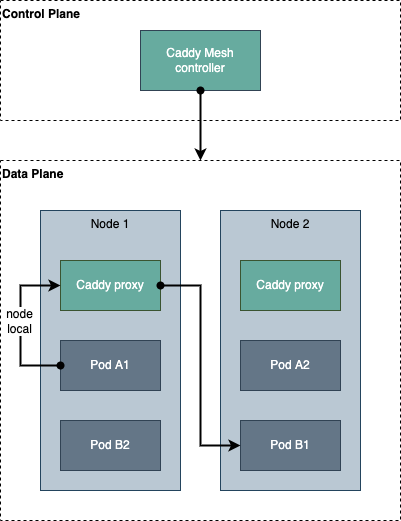

The diagram above was exported from draw.io. Its source (the exported page's mxGraphModel, read from the mxfile embedded in the PNG):
<mxGraphModel dx="757" dy="580" grid="1" gridSize="10" guides="1" tooltips="1" connect="1" arrows="1" fold="1" page="1" pageScale="1" pageWidth="827" pageHeight="1169" math="0" shadow="0">
  <root>
    <mxCell id="0" />
    <mxCell id="1" parent="0" />
    <mxCell id="Ecv6Riqgz6Ol6xMP9yCq-8" value="Data Plane" style="rounded=0;whiteSpace=wrap;html=1;gradientColor=none;dashed=1;align=left;verticalAlign=top;horizontal=1;fontStyle=1" vertex="1" parent="1">
      <mxGeometry x="40" y="200" width="400" height="360" as="geometry" />
    </mxCell>
    <mxCell id="Ecv6Riqgz6Ol6xMP9yCq-11" value="Control Plane" style="rounded=0;whiteSpace=wrap;html=1;gradientColor=none;dashed=1;align=left;verticalAlign=top;horizontal=1;fontStyle=1" vertex="1" parent="1">
      <mxGeometry x="40" y="40" width="400" height="120" as="geometry" />
    </mxCell>
    <mxCell id="Ecv6Riqgz6Ol6xMP9yCq-5" value="层1" parent="0" />
    <mxCell id="Ecv6Riqgz6Ol6xMP9yCq-4" value="Node 1" style="rounded=0;whiteSpace=wrap;html=1;verticalAlign=top;fillColor=#bac8d3;strokeColor=#23445d;" vertex="1" parent="Ecv6Riqgz6Ol6xMP9yCq-5">
      <mxGeometry x="80" y="250" width="140" height="280" as="geometry" />
    </mxCell>
    <mxCell id="Ecv6Riqgz6Ol6xMP9yCq-6" value="层2" parent="0" />
    <mxCell id="Ecv6Riqgz6Ol6xMP9yCq-1" value="Pod A1" style="rounded=0;whiteSpace=wrap;html=1;fillColor=#647687;fontColor=#ffffff;strokeColor=#314354;" vertex="1" parent="Ecv6Riqgz6Ol6xMP9yCq-6">
      <mxGeometry x="100" y="380" width="100" height="50" as="geometry" />
    </mxCell>
    <mxCell id="Ecv6Riqgz6Ol6xMP9yCq-7" value="Pod B2" style="rounded=0;whiteSpace=wrap;html=1;fillColor=#647687;fontColor=#ffffff;strokeColor=#314354;" vertex="1" parent="Ecv6Riqgz6Ol6xMP9yCq-6">
      <mxGeometry x="100" y="460" width="100" height="50" as="geometry" />
    </mxCell>
    <mxCell id="Ecv6Riqgz6Ol6xMP9yCq-9" value="Caddy proxy" style="rounded=0;whiteSpace=wrap;html=1;fillColor=#67AB9F;strokeColor=#3A5431;fontColor=#ffffff;" vertex="1" parent="Ecv6Riqgz6Ol6xMP9yCq-6">
      <mxGeometry x="100" y="300" width="100" height="50" as="geometry" />
    </mxCell>
    <mxCell id="Ecv6Riqgz6Ol6xMP9yCq-10" value="Caddy Mesh&lt;br&gt;controller" style="rounded=0;whiteSpace=wrap;html=1;fillColor=#67AB9F;fontColor=#ffffff;strokeColor=#314354;" vertex="1" parent="Ecv6Riqgz6Ol6xMP9yCq-6">
      <mxGeometry x="180" y="70" width="120" height="60" as="geometry" />
    </mxCell>
    <mxCell id="Ecv6Riqgz6Ol6xMP9yCq-12" value="Node 2" style="rounded=0;whiteSpace=wrap;html=1;verticalAlign=top;fillColor=#bac8d3;strokeColor=#23445d;" vertex="1" parent="Ecv6Riqgz6Ol6xMP9yCq-6">
      <mxGeometry x="260" y="250" width="140" height="280" as="geometry" />
    </mxCell>
    <mxCell id="Ecv6Riqgz6Ol6xMP9yCq-13" value="Pod A2" style="rounded=0;whiteSpace=wrap;html=1;fillColor=#647687;fontColor=#ffffff;strokeColor=#314354;" vertex="1" parent="Ecv6Riqgz6Ol6xMP9yCq-6">
      <mxGeometry x="280" y="380" width="100" height="50" as="geometry" />
    </mxCell>
    <mxCell id="Ecv6Riqgz6Ol6xMP9yCq-14" value="Pod B1" style="rounded=0;whiteSpace=wrap;html=1;fillColor=#647687;fontColor=#ffffff;strokeColor=#314354;" vertex="1" parent="Ecv6Riqgz6Ol6xMP9yCq-6">
      <mxGeometry x="280" y="460" width="100" height="50" as="geometry" />
    </mxCell>
    <mxCell id="Ecv6Riqgz6Ol6xMP9yCq-15" value="Caddy proxy" style="rounded=0;whiteSpace=wrap;html=1;fillColor=#67AB9F;strokeColor=#3A5431;fontColor=#ffffff;" vertex="1" parent="Ecv6Riqgz6Ol6xMP9yCq-6">
      <mxGeometry x="280" y="300" width="100" height="50" as="geometry" />
    </mxCell>
    <mxCell id="Ecv6Riqgz6Ol6xMP9yCq-18" style="edgeStyle=orthogonalEdgeStyle;rounded=0;orthogonalLoop=1;jettySize=auto;html=1;exitX=1;exitY=0.5;exitDx=0;exitDy=0;entryX=0;entryY=0.5;entryDx=0;entryDy=0;strokeWidth=2;startArrow=oval;startFill=1;" edge="1" parent="Ecv6Riqgz6Ol6xMP9yCq-6" source="Ecv6Riqgz6Ol6xMP9yCq-9" target="Ecv6Riqgz6Ol6xMP9yCq-14">
      <mxGeometry relative="1" as="geometry" />
    </mxCell>
    <mxCell id="Ecv6Riqgz6Ol6xMP9yCq-17" style="edgeStyle=orthogonalEdgeStyle;rounded=0;orthogonalLoop=1;jettySize=auto;html=1;exitX=0;exitY=0.5;exitDx=0;exitDy=0;entryX=0;entryY=0.5;entryDx=0;entryDy=0;strokeWidth=2;startArrow=oval;startFill=1;" edge="1" parent="Ecv6Riqgz6Ol6xMP9yCq-6" source="Ecv6Riqgz6Ol6xMP9yCq-1" target="Ecv6Riqgz6Ol6xMP9yCq-9">
      <mxGeometry relative="1" as="geometry">
        <Array as="points">
          <mxPoint x="60" y="405" />
          <mxPoint x="60" y="325" />
        </Array>
      </mxGeometry>
    </mxCell>
    <mxCell id="Ecv6Riqgz6Ol6xMP9yCq-21" value="node&lt;br&gt;local" style="edgeLabel;html=1;align=center;verticalAlign=middle;resizable=0;points=[];fontSize=12;" vertex="1" connectable="0" parent="Ecv6Riqgz6Ol6xMP9yCq-17">
      <mxGeometry x="0.053" y="1" relative="1" as="geometry">
        <mxPoint as="offset" />
      </mxGeometry>
    </mxCell>
    <mxCell id="Ecv6Riqgz6Ol6xMP9yCq-16" style="edgeStyle=orthogonalEdgeStyle;rounded=0;orthogonalLoop=1;jettySize=auto;html=1;exitX=0.5;exitY=1;exitDx=0;exitDy=0;entryX=0.5;entryY=0;entryDx=0;entryDy=0;strokeWidth=2;startArrow=oval;startFill=1;" edge="1" parent="Ecv6Riqgz6Ol6xMP9yCq-6" source="Ecv6Riqgz6Ol6xMP9yCq-10" target="Ecv6Riqgz6Ol6xMP9yCq-8">
      <mxGeometry relative="1" as="geometry" />
    </mxCell>
  </root>
</mxGraphModel>